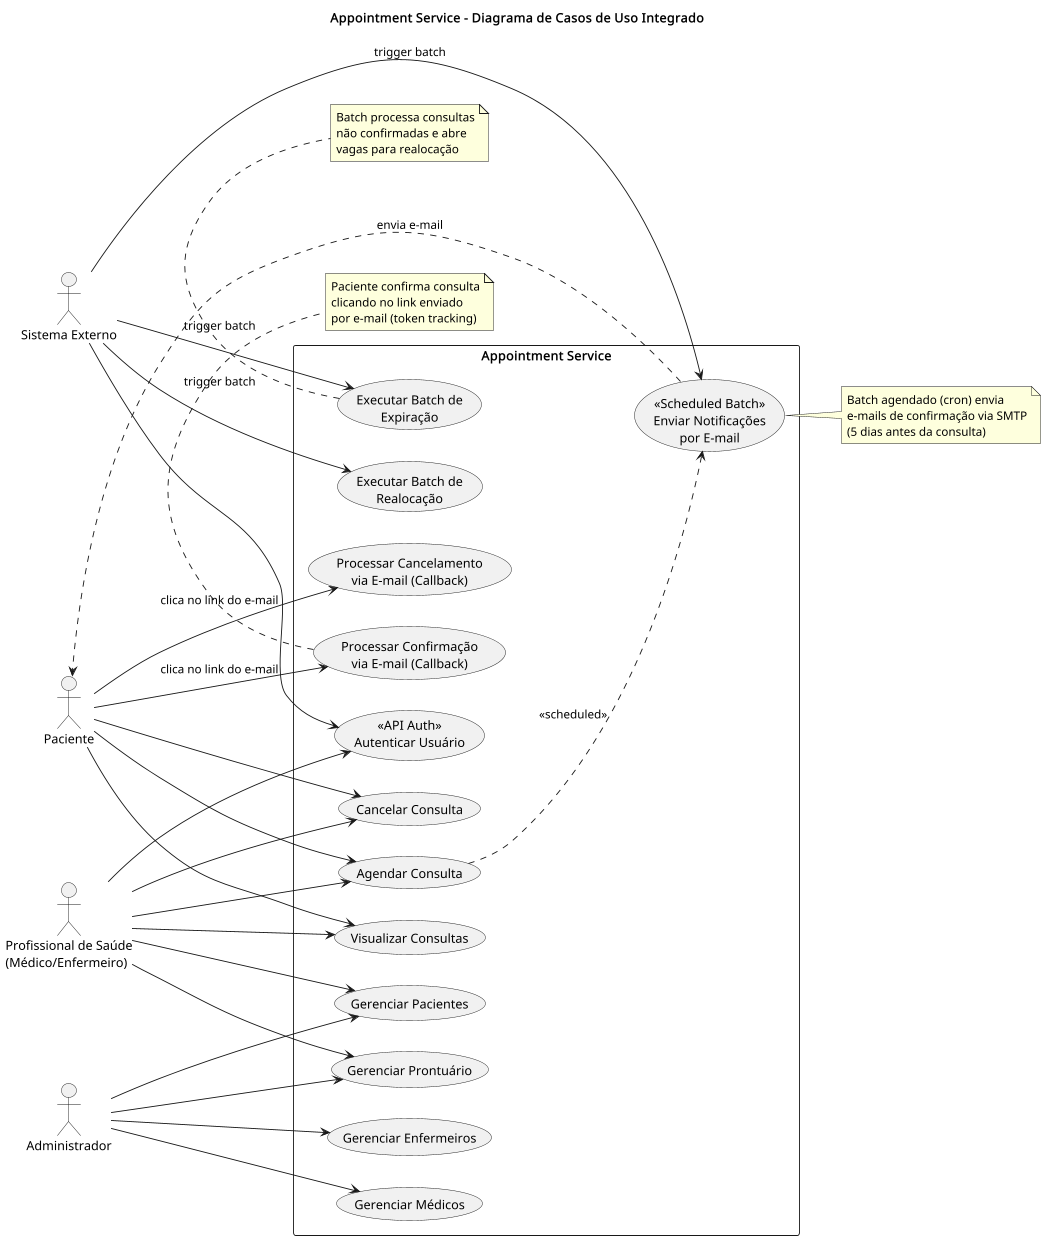

The diagram above was rendered by PlantUML. Its source (embedded in the PNG):
@startuml use-case-diagram
left to right direction
skinparam packageStyle rectangle

title Appointment Service - Diagrama de Casos de Uso Integrado

actor "Paciente" as patient
actor "Sistema Externo" as external
actor "Profissional de Saúde\n(Médico/Enfermeiro)" as health_professional
actor "Administrador" as admin

rectangle "Appointment Service" {
  usecase "Agendar Consulta" as UC1
  usecase "Cancelar Consulta" as UC2
  usecase "Visualizar Consultas" as UC3
  usecase "<<API Auth>>\nAutenticar Usuário" as UC4
  usecase "Gerenciar Pacientes" as UC5
  usecase "Gerenciar Prontuário" as UC6
  usecase "Gerenciar Enfermeiros" as UC7
  usecase "Gerenciar Médicos" as UC8
  usecase "<<Scheduled Batch>>\nEnviar Notificações\npor E-mail" as UC9
  usecase "Processar Confirmação\nvia E-mail (Callback)" as UC10
  usecase "Processar Cancelamento\nvia E-mail (Callback)" as UC11
  usecase "Executar Batch de\nExpiração" as UC12
  usecase "Executar Batch de\nRealocação" as UC13
}

' Relacionamentos Paciente
patient --> UC1
patient --> UC2
patient --> UC3
patient --> UC10 : clica no link do e-mail
patient --> UC11 : clica no link do e-mail

' Relacionamentos Sistema Externo
external --> UC4
external --> UC9 : trigger batch
external --> UC12 : trigger batch
external --> UC13 : trigger batch

' Relacionamentos Profissional de Saúde
health_professional --> UC1
health_professional --> UC2
health_professional --> UC3
health_professional --> UC4
health_professional --> UC5
health_professional --> UC6

' Relacionamentos Administrador
admin --> UC5
admin --> UC6
admin --> UC7
admin --> UC8

' Fluxo de notificações
UC1 ..> UC9 : <<scheduled>>
UC9 ..> patient : envia e-mail

' Nota explicativa
note right of UC9
  Batch agendado (cron) envia
  e-mails de confirmação via SMTP
  (5 dias antes da consulta)
end note

note bottom of UC10
  Paciente confirma consulta
  clicando no link enviado
  por e-mail (token tracking)
end note

note bottom of UC12
  Batch processa consultas
  não confirmadas e abre
  vagas para realocação
end note

@enduml